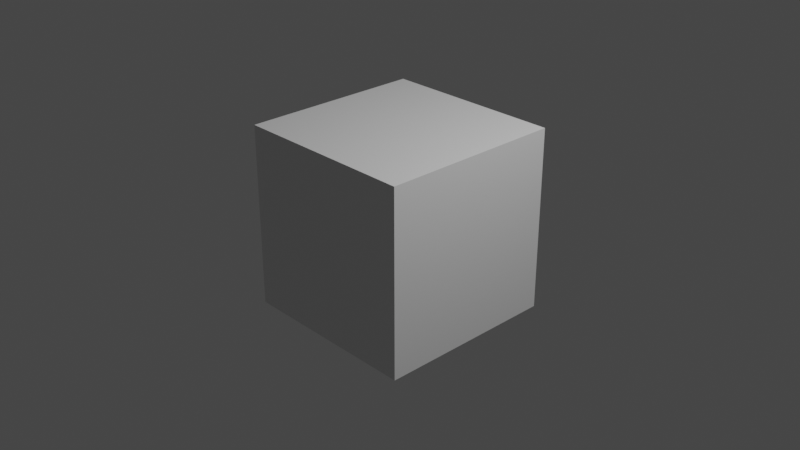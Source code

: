 # Source: engineer-airwalk_BUILDING.blend  (saved by Blender 2.92.15; exported with 4.5.12 LTS)
import bpy
from mathutils import Matrix  # noqa: F401  (used for matrix-valued properties, if any)

bpy.ops.wm.read_factory_settings(use_empty=True)
scene = bpy.context.scene
scene.name = 'airwalk_BUILDING'

# ---- collections
col_collection = bpy.data.collections.new('Collection'); scene.collection.children.link(col_collection)
col_engineer_main = bpy.data.collections.new('engineer_main'); scene.collection.children.link(col_engineer_main)

# ---- materials (node trees are filled in below, after node groups)
mat_material = bpy.data.materials.new('Material')
mat_material.alpha_threshold = 0.0
mat_material.use_transparent_shadow = False
mat_material.line_color = (0.0, 0.0, 0.0, 1.0)

# ---- material node trees
mat_material.use_nodes = True; mat_material.node_tree.nodes.clear()
_N = mat_material.node_tree.nodes; _L = mat_material.node_tree.links
n0 = _N.new('ShaderNodeOutputMaterial'); n0.name = 'Material Output'; n0.location = (300, 300)
n1 = _N.new('ShaderNodeBsdfPrincipled'); n1.name = 'Principled BSDF'; n1.location = (10, 300)
n1.distribution = 'GGX'
n1.subsurface_method = 'BURLEY'
n1.inputs[2].default_value = 0.4
n1.inputs[3].default_value = 1.45
n1.inputs[27].default_value = (0.0, 0.0, 0.0, 1.0)
n1.inputs[28].default_value = 1.0
_L.new(n1.outputs[0], n0.inputs[0])
n0.is_active_output = True

# ---- world
world_world = bpy.data.worlds.new('World'); scene.world = world_world
world_world.use_nodes = True; world_world.node_tree.nodes.clear()
_N = world_world.node_tree.nodes; _L = world_world.node_tree.links
n0 = _N.new('ShaderNodeOutputWorld'); n0.name = 'World Output'; n0.location = (300, 300)
n1 = _N.new('ShaderNodeBackground'); n1.name = 'Background'; n1.location = (10, 300)
n1.inputs[0].default_value = (0.05088, 0.05088, 0.05088, 1.0)
_L.new(n1.outputs[0], n0.inputs[0])
n0.is_active_output = True
world_world.color = (0.05088, 0.05088, 0.05088)
world_world.use_sun_shadow = False
world_world.sun_shadow_jitter_overblur = 0.0

# ---- cameras
cam_camera = bpy.data.cameras.new('Camera')
cam_camera.clip_end = 100.0
cam_camera.ortho_scale = 7.314

# ---- lights
light_light = bpy.data.lights.new('Light', 'POINT')
light_light.transmission_factor = 0.0
light_light.energy = 1000.0
light_light.shadow_soft_size = 0.1
light_light.shadow_maximum_resolution = 0.006
light_light.use_absolute_resolution = True

# ---- meshes
me_cube = bpy.data.meshes.new('Cube')
me_cube.from_pydata([(1.0, 1.0, 1.0), (1.0, 1.0, -1.0), (1.0, -1.0, 1.0), (1.0, -1.0, -1.0), (-1.0, 1.0, 1.0), (-1.0, 1.0, -1.0), (-1.0, -1.0, 1.0), (-1.0, -1.0, -1.0)], [], [(0, 4, 6, 2), (3, 2, 6, 7), (7, 6, 4, 5), (5, 1, 3, 7), (1, 0, 2, 3), (5, 4, 0, 1)])
_uv = me_cube.uv_layers.new(name='UVMap')
_uv.uv.foreach_set('vector', [0.625, 0.5, 0.875, 0.5, 0.875, 0.75, 0.625, 0.75, 0.375, 0.75, 0.625, 0.75, 0.625, 1.0, 0.375, 1.0, 0.375, 0.0, 0.625, 0.0, 0.625, 0.25, 0.375, 0.25, 0.125, 0.5, 0.375, 0.5, 0.375, 0.75, 0.125, 0.75, 0.375, 0.5, 0.625, 0.5, 0.625, 0.75, 0.375, 0.75, 0.375, 0.25, 0.625, 0.25, 0.625, 0.5, 0.375, 0.5])
me_cube.materials.append(mat_material)
me_cube.use_remesh_preserve_volume = False
me_cube.use_remesh_preserve_attributes = False
me_cube.use_mirror_vertex_groups = False
me_cube.update()
arm_engineer_qc_skeleton = bpy.data.armatures.new('engineer.qc_skeleton')  # bones are not reproduced

# ---- objects
ob_engineer_qc_skeleton_proxy = bpy.data.objects.new('engineer.qc_skeleton_proxy', arm_engineer_qc_skeleton)
ob_cube = bpy.data.objects.new('Cube', me_cube)
ob_light = bpy.data.objects.new('Light', light_light)
ob_camera = bpy.data.objects.new('Camera', cam_camera)

# ---- transforms, parenting, visibility, modifiers, constraints
ob_engineer_qc_skeleton_proxy.location = (0.0, 0.0, 0.0)
ob_engineer_qc_skeleton_proxy.empty_image_offset = (-0.5, -0.5)
ob_engineer_qc_skeleton_proxy.lineart.crease_threshold = 0.0
ob_cube.location = (0.0, 0.0, 0.0)
ob_cube.lock_rotations_4d = False
ob_cube.empty_display_type = 'ARROWS'
ob_cube.lineart.crease_threshold = 0.0
ob_light.location = (4.076, 1.005, 5.904)
ob_light.rotation_euler = (0.6503, 0.05522, 1.866)
ob_light.lock_rotations_4d = False
ob_light.empty_display_type = 'ARROWS'
ob_light.color = (0.0, 0.0, 0.0, 0.0)
ob_light.lineart.crease_threshold = 0.0
ob_camera.location = (7.359, -6.926, 4.958)
ob_camera.rotation_euler = (1.109, 0.0, 0.8149)
ob_camera.lock_rotations_4d = False
ob_camera.empty_display_type = 'ARROWS'
ob_camera.color = (0.0, 0.0, 0.0, 0.0)
ob_camera.display_type = 'WIRE'
ob_camera.lineart.crease_threshold = 0.0

# ---- collection membership
scene.collection.objects.link(ob_engineer_qc_skeleton_proxy)
col_collection.objects.link(ob_cube)
col_collection.objects.link(ob_light)
col_collection.objects.link(ob_camera)

# ---- scene / render settings (as saved in the file)
scene.camera = ob_camera
scene.frame_start = 0; scene.frame_end = 30; scene.frame_set(0)
scene.render.engine = 'BLENDER_EEVEE_NEXT'
scene.cycles.use_denoising = False
scene.cycles.samples = 128
scene.cycles.sampling_pattern = 'TABULATED_SOBOL'
scene.cycles.use_adaptive_sampling = False
scene.cycles.use_light_tree = False
scene.view_settings.view_transform = 'Filmic'
bpy.context.view_layer.update()
